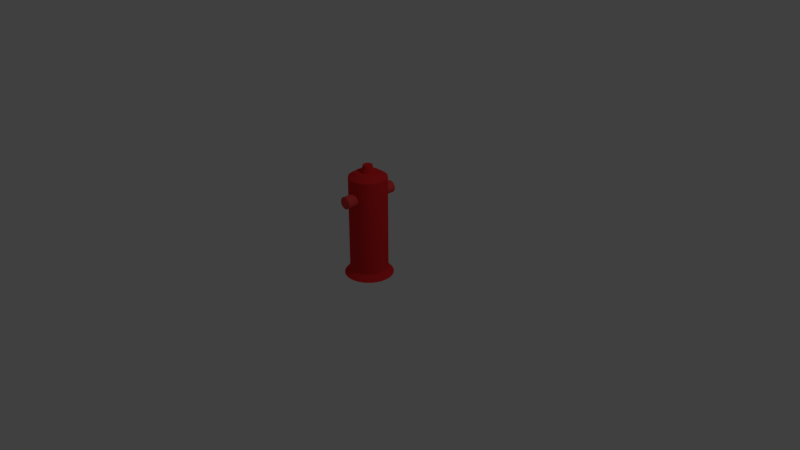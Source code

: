 # Source: postedeagua.blend  (saved by Blender 2.79.0; exported with 4.5.12 LTS)
import bpy
from mathutils import Matrix  # noqa: F401  (used for matrix-valued properties, if any)

bpy.ops.wm.read_factory_settings(use_empty=True)
scene = bpy.context.scene
scene.name = 'Scene'

# ---- collections
col_collection_1 = bpy.data.collections.new('Collection 1'); scene.collection.children.link(col_collection_1)

# ---- materials (node trees are filled in below, after node groups)
mat_material_002 = bpy.data.materials.new('Material.002')
mat_material_002.alpha_threshold = 0.0
mat_material_002.use_transparent_shadow = False
mat_material_002.diffuse_color = (0.8, 0.06279, 0.06279, 1.0)
mat_material_002.roughness = 0.5
mat_material_001 = bpy.data.materials.new('Material.001')
mat_material_001.alpha_threshold = 0.0
mat_material_001.use_transparent_shadow = False
mat_material_001.diffuse_color = (0.8, 0.02428, 0.02739, 1.0)
mat_material_001.roughness = 0.5

# ---- material node trees

# ---- world
world_world = bpy.data.worlds.new('World'); scene.world = world_world
world_world.color = (0.05088, 0.05088, 0.05088)
world_world.use_sun_shadow = False
world_world.sun_shadow_jitter_overblur = 0.0
world_world.cycles.sampling_method = 'MANUAL'

# ---- cameras
cam_camera = bpy.data.cameras.new('Camera')
cam_camera.clip_end = 100.0
cam_camera.lens = 35.0
cam_camera.sensor_width = 32.0
cam_camera.sensor_height = 18.0
cam_camera.ortho_scale = 7.314
cam_camera.dof.focus_distance = 0.0
cam_camera.dof.aperture_fstop = 128.0

# ---- lights
light_lamp = bpy.data.lights.new('Lamp', 'POINT')
light_lamp.transmission_factor = 0.0
light_lamp.cutoff_distance = 30.0
light_lamp.energy = 100.0
light_lamp.shadow_buffer_clip_start = 1.001
light_lamp.shadow_soft_size = 0.1
light_lamp.shadow_maximum_resolution = 0.006
light_lamp.use_absolute_resolution = True

# ---- meshes
me_cilindro_002 = bpy.data.meshes.new('Cilindro.002')
me_cilindro_002.from_pydata([(0.0, 1.0, -1.0), (0.0, 1.0, 4.357), (0.1951, 0.9808, -1.0), (0.1951, 0.9808, 4.357), (0.3827, 0.9239, -1.0), (0.3827, 0.9239, 4.357), (0.5556, 0.8315, -1.0), (0.5556, 0.8315, 4.357), (0.7071, 0.7071, -1.0), (0.7071, 0.7071, 4.357), (0.8315, 0.5556, -1.0), (0.8315, 0.5556, 4.357), (0.9239, 0.3827, -1.0), (0.9239, 0.3827, 4.357), (0.9808, 0.1951, -1.0), (0.9808, 0.1951, 4.357), (1.0, 7.55e-08, -1.0), (1.0, 7.55e-08, 4.357), (0.9808, -0.1951, -1.0), (0.9808, -0.1951, 4.357), (0.9239, -0.3827, -1.0), (0.9239, -0.3827, 4.357), (0.8315, -0.5556, -1.0), (0.8315, -0.5556, 4.357), (0.7071, -0.7071, -1.0), (0.7071, -0.7071, 4.357), (0.5556, -0.8315, -1.0), (0.5556, -0.8315, 4.357), (0.3827, -0.9239, -1.0), (0.3827, -0.9239, 4.357), (0.1951, -0.9808, -1.0), (0.1951, -0.9808, 4.357), (-3.258e-07, -1.0, -1.0), (-3.258e-07, -1.0, 4.357), (-0.1951, -0.9808, -1.0), (-0.1951, -0.9808, 4.357), (-0.3827, -0.9239, -1.0), (-0.3827, -0.9239, 4.357), (-0.5556, -0.8315, -1.0), (-0.5556, -0.8315, 4.357), (-0.7071, -0.7071, -1.0), (-0.7071, -0.7071, 4.357), (-0.8315, -0.5556, -1.0), (-0.8315, -0.5556, 4.357), (-0.9239, -0.3827, -1.0), (-0.9239, -0.3827, 4.357), (-0.9808, -0.1951, -1.0), (-0.9808, -0.1951, 4.357), (-1.0, 9.656e-07, -1.0), (-1.0, 9.656e-07, 4.357), (-0.9808, 0.1951, -1.0), (-0.9808, 0.1951, 4.357), (-0.9239, 0.3827, -1.0), (-0.9239, 0.3827, 4.357), (-0.8315, 0.5556, -1.0), (-0.8315, 0.5556, 4.357), (-0.7071, 0.7071, -1.0), (-0.7071, 0.7071, 4.357), (-0.5556, 0.8315, -1.0), (-0.5556, 0.8315, 4.357), (-0.3827, 0.9239, -1.0), (-0.3827, 0.9239, 4.357), (-0.1951, 0.9808, -1.0), (-0.1951, 0.9808, 4.357), (0.1241, 0.6241, 4.597), (4.552e-08, 0.6364, 4.597), (0.2435, 0.5879, 4.597), (0.3535, 0.5291, 4.597), (0.45, 0.45, 4.597), (0.5291, 0.3535, 4.597), (0.5879, 0.2435, 4.597), (0.6241, 0.1241, 4.597), (0.6364, 1.446e-07, 4.597), (0.6241, -0.1241, 4.597), (0.5879, -0.2435, 4.597), (0.5291, -0.3535, 4.597), (0.45, -0.45, 4.597), (0.3535, -0.5291, 4.597), (0.2435, -0.5879, 4.597), (0.1241, -0.6241, 4.597), (-1.618e-07, -0.6364, 4.597), (-0.1241, -0.6241, 4.597), (-0.2435, -0.5879, 4.597), (-0.3535, -0.5291, 4.597), (-0.45, -0.45, 4.597), (-0.5291, -0.3535, 4.597), (-0.5879, -0.2435, 4.597), (-0.6241, -0.1241, 4.597), (-0.6364, 7.11e-07, 4.597), (-0.6241, 0.1242, 4.597), (-0.5879, 0.2435, 4.597), (-0.5291, 0.3535, 4.597), (-0.45, 0.45, 4.597), (-0.3535, 0.5291, 4.597), (-0.2435, 0.5879, 4.597), (-0.1241, 0.6241, 4.597)], [], [(0, 1, 3, 2), (2, 3, 5, 4), (4, 5, 7, 6), (6, 7, 9, 8), (8, 9, 11, 10), (10, 11, 13, 12), (12, 13, 15, 14), (14, 15, 17, 16), (16, 17, 19, 18), (18, 19, 21, 20), (20, 21, 23, 22), (22, 23, 25, 24), (24, 25, 27, 26), (26, 27, 29, 28), (28, 29, 31, 30), (30, 31, 33, 32), (32, 33, 35, 34), (34, 35, 37, 36), (36, 37, 39, 38), (38, 39, 41, 40), (40, 41, 43, 42), (42, 43, 45, 44), (44, 45, 47, 46), (46, 47, 49, 48), (48, 49, 51, 50), (50, 51, 53, 52), (52, 53, 55, 54), (54, 55, 57, 56), (56, 57, 59, 58), (58, 59, 61, 60), (21, 19, 73, 74), (60, 61, 63, 62), (62, 63, 1, 0), (0, 2, 4, 6, 8, 10, 12, 14, 16, 18, 20, 22, 24, 26, 28, 30, 32, 34, 36, 38, 40, 42, 44, 46, 48, 50, 52, 54, 56, 58, 60, 62), (64, 65, 95, 94, 93, 92, 91, 90, 89, 88, 87, 86, 85, 84, 83, 82, 81, 80, 79, 78, 77, 76, 75, 74, 73, 72, 71, 70, 69, 68, 67, 66), (39, 37, 82, 83), (57, 55, 91, 92), (13, 11, 69, 70), (31, 29, 78, 79), (49, 47, 87, 88), (5, 3, 64, 66), (23, 21, 74, 75), (41, 39, 83, 84), (59, 57, 92, 93), (15, 13, 70, 71), (33, 31, 79, 80), (51, 49, 88, 89), (7, 5, 66, 67), (25, 23, 75, 76), (43, 41, 84, 85), (61, 59, 93, 94), (17, 15, 71, 72), (35, 33, 80, 81), (53, 51, 89, 90), (9, 7, 67, 68), (27, 25, 76, 77), (45, 43, 85, 86), (63, 61, 94, 95), (19, 17, 72, 73), (37, 35, 81, 82), (55, 53, 90, 91), (11, 9, 68, 69), (29, 27, 77, 78), (47, 45, 86, 87), (3, 1, 65, 64), (1, 63, 95, 65)])
me_cilindro_002.materials.append(mat_material_002)
me_cilindro_002.use_remesh_preserve_volume = False
me_cilindro_002.use_remesh_preserve_attributes = False
me_cilindro_002.use_mirror_vertex_groups = False
me_cilindro_002.update()
me_cilindro_001 = bpy.data.meshes.new('Cilindro.001')
me_cilindro_001.from_pydata([(0.0, 1.0, -1.0), (0.0, 1.0, 4.357), (0.1951, 0.9808, -1.0), (0.1951, 0.9808, 4.357), (0.3827, 0.9239, -1.0), (0.3827, 0.9239, 4.357), (0.5556, 0.8315, -1.0), (0.5556, 0.8315, 4.357), (0.7071, 0.7071, -1.0), (0.7071, 0.7071, 4.357), (0.8315, 0.5556, -1.0), (0.8315, 0.5556, 4.357), (0.9239, 0.3827, -1.0), (0.9239, 0.3827, 4.357), (0.9808, 0.1951, -1.0), (0.9808, 0.1951, 4.357), (1.0, 7.55e-08, -1.0), (1.0, 7.55e-08, 4.357), (0.9808, -0.1951, -1.0), (0.9808, -0.1951, 4.357), (0.9239, -0.3827, -1.0), (0.9239, -0.3827, 4.357), (0.8315, -0.5556, -1.0), (0.8315, -0.5556, 4.357), (0.7071, -0.7071, -1.0), (0.7071, -0.7071, 4.357), (0.5556, -0.8315, -1.0), (0.5556, -0.8315, 4.357), (0.3827, -0.9239, -1.0), (0.3827, -0.9239, 4.357), (0.1951, -0.9808, -1.0), (0.1951, -0.9808, 4.357), (-3.258e-07, -1.0, -1.0), (-3.258e-07, -1.0, 4.357), (-0.1951, -0.9808, -1.0), (-0.1951, -0.9808, 4.357), (-0.3827, -0.9239, -1.0), (-0.3827, -0.9239, 4.357), (-0.5556, -0.8315, -1.0), (-0.5556, -0.8315, 4.357), (-0.7071, -0.7071, -1.0), (-0.7071, -0.7071, 4.357), (-0.8315, -0.5556, -1.0), (-0.8315, -0.5556, 4.357), (-0.9239, -0.3827, -1.0), (-0.9239, -0.3827, 4.357), (-0.9808, -0.1951, -1.0), (-0.9808, -0.1951, 4.357), (-1.0, 9.656e-07, -1.0), (-1.0, 9.656e-07, 4.357), (-0.9808, 0.1951, -1.0), (-0.9808, 0.1951, 4.357), (-0.9239, 0.3827, -1.0), (-0.9239, 0.3827, 4.357), (-0.8315, 0.5556, -1.0), (-0.8315, 0.5556, 4.357), (-0.7071, 0.7071, -1.0), (-0.7071, 0.7071, 4.357), (-0.5556, 0.8315, -1.0), (-0.5556, 0.8315, 4.357), (-0.3827, 0.9239, -1.0), (-0.3827, 0.9239, 4.357), (-0.1951, 0.9808, -1.0), (-0.1951, 0.9808, 4.357), (0.1241, 0.6241, 4.597), (4.552e-08, 0.6364, 4.597), (0.2435, 0.5879, 4.597), (0.3535, 0.5291, 4.597), (0.45, 0.45, 4.597), (0.5291, 0.3535, 4.597), (0.5879, 0.2435, 4.597), (0.6241, 0.1241, 4.597), (0.6364, 1.446e-07, 4.597), (0.6241, -0.1241, 4.597), (0.5879, -0.2435, 4.597), (0.5291, -0.3535, 4.597), (0.45, -0.45, 4.597), (0.3535, -0.5291, 4.597), (0.2435, -0.5879, 4.597), (0.1241, -0.6241, 4.597), (-1.618e-07, -0.6364, 4.597), (-0.1241, -0.6241, 4.597), (-0.2435, -0.5879, 4.597), (-0.3535, -0.5291, 4.597), (-0.45, -0.45, 4.597), (-0.5291, -0.3535, 4.597), (-0.5879, -0.2435, 4.597), (-0.6241, -0.1241, 4.597), (-0.6364, 7.11e-07, 4.597), (-0.6241, 0.1242, 4.597), (-0.5879, 0.2435, 4.597), (-0.5291, 0.3535, 4.597), (-0.45, 0.45, 4.597), (-0.3535, 0.5291, 4.597), (-0.2435, 0.5879, 4.597), (-0.1241, 0.6241, 4.597)], [], [(0, 1, 3, 2), (2, 3, 5, 4), (4, 5, 7, 6), (6, 7, 9, 8), (8, 9, 11, 10), (10, 11, 13, 12), (12, 13, 15, 14), (14, 15, 17, 16), (16, 17, 19, 18), (18, 19, 21, 20), (20, 21, 23, 22), (22, 23, 25, 24), (24, 25, 27, 26), (26, 27, 29, 28), (28, 29, 31, 30), (30, 31, 33, 32), (32, 33, 35, 34), (34, 35, 37, 36), (36, 37, 39, 38), (38, 39, 41, 40), (40, 41, 43, 42), (42, 43, 45, 44), (44, 45, 47, 46), (46, 47, 49, 48), (48, 49, 51, 50), (50, 51, 53, 52), (52, 53, 55, 54), (54, 55, 57, 56), (56, 57, 59, 58), (58, 59, 61, 60), (21, 19, 73, 74), (60, 61, 63, 62), (62, 63, 1, 0), (0, 2, 4, 6, 8, 10, 12, 14, 16, 18, 20, 22, 24, 26, 28, 30, 32, 34, 36, 38, 40, 42, 44, 46, 48, 50, 52, 54, 56, 58, 60, 62), (64, 65, 95, 94, 93, 92, 91, 90, 89, 88, 87, 86, 85, 84, 83, 82, 81, 80, 79, 78, 77, 76, 75, 74, 73, 72, 71, 70, 69, 68, 67, 66), (39, 37, 82, 83), (57, 55, 91, 92), (13, 11, 69, 70), (31, 29, 78, 79), (49, 47, 87, 88), (5, 3, 64, 66), (23, 21, 74, 75), (41, 39, 83, 84), (59, 57, 92, 93), (15, 13, 70, 71), (33, 31, 79, 80), (51, 49, 88, 89), (7, 5, 66, 67), (25, 23, 75, 76), (43, 41, 84, 85), (61, 59, 93, 94), (17, 15, 71, 72), (35, 33, 80, 81), (53, 51, 89, 90), (9, 7, 67, 68), (27, 25, 76, 77), (45, 43, 85, 86), (63, 61, 94, 95), (19, 17, 72, 73), (37, 35, 81, 82), (55, 53, 90, 91), (11, 9, 68, 69), (29, 27, 77, 78), (47, 45, 86, 87), (3, 1, 65, 64), (1, 63, 95, 65)])
me_cilindro_001.materials.append(mat_material_002)
me_cilindro_001.use_remesh_preserve_volume = False
me_cilindro_001.use_remesh_preserve_attributes = False
me_cilindro_001.use_mirror_vertex_groups = False
me_cilindro_001.update()
me_cilindro = bpy.data.meshes.new('Cilindro')
me_cilindro.from_pydata([(-3.356e-08, 1.283, -1.0), (0.0, 1.0, 4.357), (0.2502, 1.258, -1.0), (0.1951, 0.9808, 4.357), (0.4909, 1.185, -1.0), (0.3827, 0.9239, 4.357), (0.7126, 1.066, -1.0), (0.5556, 0.8315, 4.357), (0.907, 0.907, -1.0), (0.7071, 0.7071, 4.357), (1.066, 0.7126, -1.0), (0.8315, 0.5556, 4.357), (1.185, 0.4909, -1.0), (0.9239, 0.3827, 4.357), (1.258, 0.2502, -1.0), (0.9808, 0.1951, 4.357), (1.283, 1.629e-08, -1.0), (1.0, 7.55e-08, 4.357), (1.258, -0.2502, -1.0), (0.9808, -0.1951, 4.357), (1.185, -0.4909, -1.0), (0.9239, -0.3827, 4.357), (1.066, -0.7126, -1.0), (0.8315, -0.5556, 4.357), (0.907, -0.907, -1.0), (0.7071, -0.7071, 4.357), (0.7126, -1.066, -1.0), (0.5556, -0.8315, 4.357), (0.4909, -1.185, -1.0), (0.3827, -0.9239, 4.357), (0.2502, -1.258, -1.0), (0.1951, -0.9808, 4.357), (-4.515e-07, -1.283, -1.0), (-3.258e-07, -1.0, 4.357), (-0.2502, -1.258, -1.0), (-0.1951, -0.9808, 4.357), (-0.4909, -1.185, -1.0), (-0.3827, -0.9239, 4.357), (-0.7126, -1.066, -1.0), (-0.5556, -0.8315, 4.357), (-0.907, -0.907, -1.0), (-0.7071, -0.7071, 4.357), (-1.066, -0.7126, -1.0), (-0.8315, -0.5556, 4.357), (-1.185, -0.4908, -1.0), (-0.9239, -0.3827, 4.357), (-1.258, -0.2502, -1.0), (-0.9808, -0.1951, 4.357), (-1.283, 1.158e-06, -1.0), (-1.0, 9.656e-07, 4.357), (-1.258, 0.2502, -1.0), (-0.9808, 0.1951, 4.357), (-1.185, 0.4909, -1.0), (-0.9239, 0.3827, 4.357), (-1.066, 0.7126, -1.0), (-0.8315, 0.5556, 4.357), (-0.907, 0.907, -1.0), (-0.7071, 0.7071, 4.357), (-0.7126, 1.066, -1.0), (-0.5556, 0.8315, 4.357), (-0.4908, 1.185, -1.0), (-0.3827, 0.9239, 4.357), (-0.2502, 1.258, -1.0), (-0.1951, 0.9808, 4.357), (0.1224, 0.6152, 4.597), (4.62e-08, 0.6272, 4.597), (0.24, 0.5795, 4.597), (0.3485, 0.5215, 4.597), (0.4435, 0.4435, 4.597), (0.5215, 0.3485, 4.597), (0.5795, 0.24, 4.597), (0.6152, 0.1224, 4.597), (0.6272, 1.47e-07, 4.597), (0.6152, -0.1224, 4.597), (0.5795, -0.24, 4.597), (0.5215, -0.3485, 4.597), (0.4435, -0.4435, 4.597), (0.3485, -0.5215, 4.597), (0.24, -0.5795, 4.597), (0.1224, -0.6152, 4.597), (-1.582e-07, -0.6272, 4.597), (-0.1224, -0.6152, 4.597), (-0.24, -0.5795, 4.597), (-0.3485, -0.5215, 4.597), (-0.4435, -0.4435, 4.597), (-0.5215, -0.3485, 4.597), (-0.5795, -0.24, 4.597), (-0.6152, -0.1224, 4.597), (-0.6272, 7.053e-07, 4.597), (-0.6152, 0.1224, 4.597), (-0.5795, 0.24, 4.597), (-0.5215, 0.3485, 4.597), (-0.4435, 0.4435, 4.597), (-0.3485, 0.5215, 4.597), (-0.24, 0.5795, 4.597), (-0.1224, 0.6152, 4.597), (0.0, 1.0, -0.6762), (0.1951, 0.9808, -0.6762), (0.3827, 0.9239, -0.6762), (0.5556, 0.8315, -0.6762), (0.7071, 0.7071, -0.6762), (0.8315, 0.5556, -0.6762), (0.9239, 0.3827, -0.6762), (0.9808, 0.1951, -0.6762), (1.0, 7.55e-08, -0.6762), (0.9808, -0.1951, -0.6762), (0.9239, -0.3827, -0.6762), (0.8315, -0.5556, -0.6762), (0.7071, -0.7071, -0.6762), (0.5556, -0.8315, -0.6762), (0.3827, -0.9239, -0.6762), (0.1951, -0.9808, -0.6762), (-3.258e-07, -1.0, -0.6762), (-0.1951, -0.9808, -0.6762), (-0.3827, -0.9239, -0.6762), (-0.5556, -0.8315, -0.6762), (-0.7071, -0.7071, -0.6762), (-0.8315, -0.5556, -0.6762), (-0.9239, -0.3827, -0.6762), (-0.9808, -0.1951, -0.6762), (-1.0, 9.656e-07, -0.6762), (-0.9808, 0.1951, -0.6762), (-0.9239, 0.3827, -0.6762), (-0.8315, 0.5556, -0.6762), (-0.7071, 0.7071, -0.6762), (-0.5556, 0.8315, -0.6762), (-0.3827, 0.9239, -0.6762), (-0.1951, 0.9808, -0.6762), (0.06634, 0.3335, 4.597), (6.524e-08, 0.34, 4.597), (0.1301, 0.3142, 4.597), (0.1889, 0.2827, 4.597), (0.2405, 0.2405, 4.597), (0.2827, 0.1889, 4.597), (0.3142, 0.1301, 4.597), (0.3335, 0.06634, 4.597), (0.34, 2.264e-07, 4.597), (0.3335, -0.06634, 4.597), (0.3142, -0.1301, 4.597), (0.2827, -0.1889, 4.597), (0.2405, -0.2405, 4.597), (0.1889, -0.2827, 4.597), (0.1301, -0.3142, 4.597), (0.06634, -0.3335, 4.597), (-4.556e-08, -0.34, 4.597), (-0.06634, -0.3335, 4.597), (-0.1301, -0.3142, 4.597), (-0.1889, -0.2827, 4.597), (-0.2405, -0.2405, 4.597), (-0.2827, -0.1889, 4.597), (-0.3142, -0.1301, 4.597), (-0.3335, -0.06634, 4.597), (-0.34, 5.291e-07, 4.597), (-0.3335, 0.06634, 4.597), (-0.3142, 0.1301, 4.597), (-0.2827, 0.1889, 4.597), (-0.2405, 0.2405, 4.597), (-0.1889, 0.2827, 4.597), (-0.1301, 0.3142, 4.597), (-0.06634, 0.3335, 4.597), (0.04687, 0.2356, 4.991), (7.705e-08, 0.2402, 4.991), (0.09194, 0.222, 4.991), (0.1335, 0.1998, 4.991), (0.1699, 0.1699, 4.991), (0.1998, 0.1335, 4.991), (0.222, 0.09194, 4.991), (0.2356, 0.04687, 4.991), (0.2402, 2.499e-07, 4.991), (0.2356, -0.04687, 4.991), (0.222, -0.09194, 4.991), (0.1998, -0.1335, 4.991), (0.1699, -0.1699, 4.991), (0.1335, -0.1998, 4.991), (0.09194, -0.222, 4.991), (0.04687, -0.2356, 4.991), (-1.235e-09, -0.2402, 4.991), (-0.04687, -0.2356, 4.991), (-0.09194, -0.222, 4.991), (-0.1335, -0.1998, 4.991), (-0.1699, -0.1699, 4.991), (-0.1998, -0.1335, 4.991), (-0.222, -0.09194, 4.991), (-0.2356, -0.04687, 4.991), (-0.2402, 4.637e-07, 4.991), (-0.2356, 0.04687, 4.991), (-0.222, 0.09194, 4.991), (-0.1998, 0.1335, 4.991), (-0.1699, 0.1699, 4.991), (-0.1335, 0.1998, 4.991), (-0.09194, 0.222, 4.991), (-0.04687, 0.2356, 4.991)], [], [(96, 1, 3, 97), (97, 3, 5, 98), (98, 5, 7, 99), (99, 7, 9, 100), (100, 9, 11, 101), (101, 11, 13, 102), (102, 13, 15, 103), (103, 15, 17, 104), (104, 17, 19, 105), (105, 19, 21, 106), (106, 21, 23, 107), (107, 23, 25, 108), (108, 25, 27, 109), (109, 27, 29, 110), (110, 29, 31, 111), (111, 31, 33, 112), (112, 33, 35, 113), (113, 35, 37, 114), (114, 37, 39, 115), (115, 39, 41, 116), (116, 41, 43, 117), (117, 43, 45, 118), (118, 45, 47, 119), (119, 47, 49, 120), (120, 49, 51, 121), (121, 51, 53, 122), (122, 53, 55, 123), (123, 55, 57, 124), (124, 57, 59, 125), (125, 59, 61, 126), (21, 19, 73, 74), (126, 61, 63, 127), (127, 63, 1, 96), (0, 2, 4, 6, 8, 10, 12, 14, 16, 18, 20, 22, 24, 26, 28, 30, 32, 34, 36, 38, 40, 42, 44, 46, 48, 50, 52, 54, 56, 58, 60, 62), (78, 77, 141, 142), (39, 37, 82, 83), (57, 55, 91, 92), (13, 11, 69, 70), (31, 29, 78, 79), (49, 47, 87, 88), (5, 3, 64, 66), (23, 21, 74, 75), (41, 39, 83, 84), (59, 57, 92, 93), (15, 13, 70, 71), (33, 31, 79, 80), (51, 49, 88, 89), (7, 5, 66, 67), (25, 23, 75, 76), (43, 41, 84, 85), (61, 59, 93, 94), (17, 15, 71, 72), (35, 33, 80, 81), (53, 51, 89, 90), (9, 7, 67, 68), (27, 25, 76, 77), (45, 43, 85, 86), (63, 61, 94, 95), (19, 17, 72, 73), (37, 35, 81, 82), (55, 53, 90, 91), (11, 9, 68, 69), (29, 27, 77, 78), (47, 45, 86, 87), (3, 1, 65, 64), (1, 63, 95, 65), (62, 127, 96, 0), (60, 126, 127, 62), (58, 125, 126, 60), (56, 124, 125, 58), (54, 123, 124, 56), (52, 122, 123, 54), (50, 121, 122, 52), (48, 120, 121, 50), (46, 119, 120, 48), (44, 118, 119, 46), (42, 117, 118, 44), (40, 116, 117, 42), (38, 115, 116, 40), (36, 114, 115, 38), (34, 113, 114, 36), (32, 112, 113, 34), (30, 111, 112, 32), (28, 110, 111, 30), (26, 109, 110, 28), (24, 108, 109, 26), (22, 107, 108, 24), (20, 106, 107, 22), (18, 105, 106, 20), (16, 104, 105, 18), (14, 103, 104, 16), (12, 102, 103, 14), (10, 101, 102, 12), (8, 100, 101, 10), (6, 99, 100, 8), (4, 98, 99, 6), (2, 97, 98, 4), (0, 96, 97, 2), (148, 147, 179, 180), (64, 65, 129, 128), (92, 91, 155, 156), (79, 78, 142, 143), (66, 64, 128, 130), (93, 92, 156, 157), (80, 79, 143, 144), (67, 66, 130, 131), (94, 93, 157, 158), (81, 80, 144, 145), (68, 67, 131, 132), (95, 94, 158, 159), (82, 81, 145, 146), (69, 68, 132, 133), (65, 95, 159, 129), (83, 82, 146, 147), (70, 69, 133, 134), (84, 83, 147, 148), (71, 70, 134, 135), (85, 84, 148, 149), (72, 71, 135, 136), (86, 85, 149, 150), (73, 72, 136, 137), (87, 86, 150, 151), (74, 73, 137, 138), (88, 87, 151, 152), (75, 74, 138, 139), (89, 88, 152, 153), (76, 75, 139, 140), (90, 89, 153, 154), (77, 76, 140, 141), (91, 90, 154, 155), (160, 161, 191, 190, 189, 188, 187, 186, 185, 184, 183, 182, 181, 180, 179, 178, 177, 176, 175, 174, 173, 172, 171, 170, 169, 168, 167, 166, 165, 164, 163, 162), (135, 134, 166, 167), (149, 148, 180, 181), (136, 135, 167, 168), (150, 149, 181, 182), (137, 136, 168, 169), (151, 150, 182, 183), (138, 137, 169, 170), (152, 151, 183, 184), (139, 138, 170, 171), (153, 152, 184, 185), (140, 139, 171, 172), (154, 153, 185, 186), (141, 140, 172, 173), (155, 154, 186, 187), (142, 141, 173, 174), (128, 129, 161, 160), (156, 155, 187, 188), (143, 142, 174, 175), (130, 128, 160, 162), (157, 156, 188, 189), (144, 143, 175, 176), (131, 130, 162, 163), (158, 157, 189, 190), (145, 144, 176, 177), (132, 131, 163, 164), (159, 158, 190, 191), (146, 145, 177, 178), (133, 132, 164, 165), (129, 159, 191, 161), (147, 146, 178, 179), (134, 133, 165, 166)])
me_cilindro.materials.append(mat_material_001)
me_cilindro.use_remesh_preserve_volume = False
me_cilindro.use_remesh_preserve_attributes = False
me_cilindro.use_mirror_vertex_groups = False
me_cilindro.update()

# ---- objects
ob_cilindro_002 = bpy.data.objects.new('Cilindro.002', me_cilindro_002)
ob_cilindro_001 = bpy.data.objects.new('Cilindro.001', me_cilindro_001)
ob_cilindro = bpy.data.objects.new('Cilindro', me_cilindro)
ob_lamp = bpy.data.objects.new('Lamp', light_lamp)
ob_camera = bpy.data.objects.new('Camera', cam_camera)

# ---- transforms, parenting, visibility, modifiers, constraints
ob_cilindro_002.location = (0.0, 0.1745, 0.8354)
ob_cilindro_002.rotation_euler = (1.571, -0.0, 3.142)
ob_cilindro_002.scale = (0.07959, 0.07959, 0.04762)
ob_cilindro_002.lineart.crease_threshold = 0.0
ob_cilindro_001.location = (0.0, -0.1656, 0.8354)
ob_cilindro_001.rotation_euler = (1.571, -0.0, 0.0)
ob_cilindro_001.scale = (0.07959, 0.07959, 0.04762)
ob_cilindro_001.lineart.crease_threshold = 0.0
ob_cilindro.location = (0.0, 0.0, 0.0)
ob_cilindro.scale = (0.2484, 0.2484, 0.2484)
ob_cilindro.lineart.crease_threshold = 0.0
ob_lamp.location = (4.076, 1.005, 5.904)
ob_lamp.rotation_euler = (0.6503, 0.05522, 1.866)
ob_lamp.lock_rotations_4d = False
ob_lamp.empty_display_type = 'ARROWS'
ob_lamp.color = (0.0, 0.0, 0.0, 0.0)
ob_lamp.lineart.crease_threshold = 0.0
ob_camera.location = (7.481, -6.508, 5.344)
ob_camera.rotation_euler = (1.109, 0.0, 0.8149)
ob_camera.lock_rotations_4d = False
ob_camera.empty_display_type = 'ARROWS'
ob_camera.color = (0.0, 0.0, 0.0, 0.0)
ob_camera.display_type = 'WIRE'
ob_camera.lineart.crease_threshold = 0.0

# ---- collection membership
col_collection_1.objects.link(ob_cilindro_002)
col_collection_1.objects.link(ob_cilindro_001)
col_collection_1.objects.link(ob_cilindro)
col_collection_1.objects.link(ob_lamp)
col_collection_1.objects.link(ob_camera)

# ---- scene / render settings (as saved in the file)
scene.camera = ob_camera
scene.frame_start = 1; scene.frame_end = 250; scene.frame_set(1)
scene.render.engine = 'BLENDER_EEVEE_NEXT'
scene.render.resolution_percentage = 50
scene.render.dither_intensity = 0.0
scene.cycles.use_denoising = False
scene.cycles.samples = 128
scene.cycles.sampling_pattern = 'TABULATED_SOBOL'
scene.cycles.use_adaptive_sampling = False
scene.cycles.use_light_tree = False
scene.cycles.blur_glossy = 0.0
scene.cycles.sample_clamp_indirect = 0.0
scene.view_settings.view_transform = 'Standard'
bpy.context.view_layer.update()
